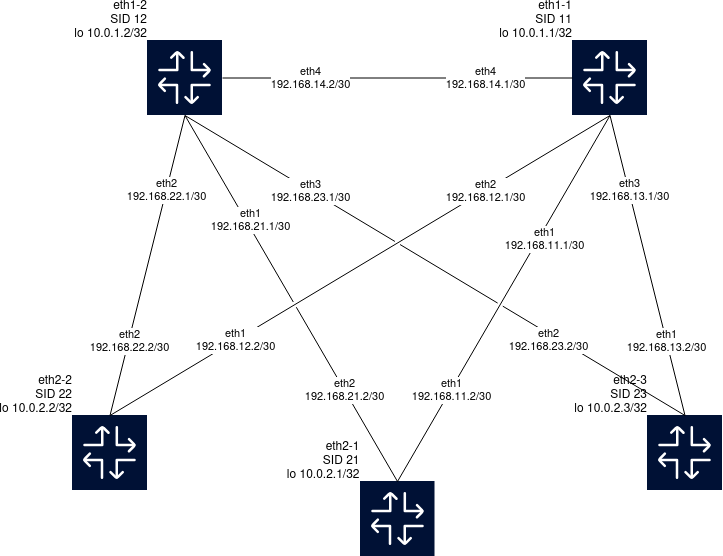

The diagram above was exported from draw.io. Its source (the exported page's mxGraphModel, read from the mxfile embedded in the PNG):
<mxGraphModel dx="1924" dy="1010" grid="0" gridSize="10" guides="1" tooltips="1" connect="1" arrows="1" fold="1" page="1" pageScale="1" pageWidth="500" pageHeight="375" background="#ffffff" math="0" shadow="0">
  <root>
    <mxCell id="0" />
    <mxCell id="1" parent="0" />
    <object label="eth1-1&#10;SID 11&#10;lo 10.0.1.1/32" id="None-test-eth1-1">
      <mxCell parent="1" style="shape=image;imageAlign=center;imageVerticalAlign=middle;labelPosition=left;align=right;verticalLabelPosition=top;spacingLeft=0;verticalAlign=bottom;spacingTop=0;spacing=0;editableCssRules=\.st[0-2]$;labelBackgroundColor=none;aspect=fixed;imageAspect=0;image=data:image/svg+xml,(base64 omitted: 3284 chars);" vertex="1">
        <mxGeometry height="75" width="75" x="425" as="geometry" />
      </mxCell>
    </object>
    <object label="eth1-2&#10;SID 12&#10;lo 10.0.1.2/32" id="None-test-eth1-2">
      <mxCell parent="1" style="shape=image;imageAlign=center;imageVerticalAlign=middle;labelPosition=left;align=right;verticalLabelPosition=top;spacingLeft=0;verticalAlign=bottom;spacingTop=0;spacing=0;editableCssRules=\.st[0-2]$;labelBackgroundColor=none;aspect=fixed;imageAspect=0;image=data:image/svg+xml,(base64 omitted: 3284 chars);" vertex="1">
        <mxGeometry height="75" width="75" as="geometry" />
      </mxCell>
    </object>
    <object label="eth2-1&#10;SID 21&#10;lo 10.0.2.1/32" id="None-test-eth2-1">
      <mxCell parent="1" style="shape=image;imageAlign=center;imageVerticalAlign=middle;labelPosition=left;align=right;verticalLabelPosition=top;spacingLeft=0;verticalAlign=bottom;spacingTop=0;spacing=0;editableCssRules=\.st[0-2]$;labelBackgroundColor=none;aspect=fixed;imageAspect=0;image=data:image/svg+xml,(base64 omitted: 3284 chars);" vertex="1">
        <mxGeometry height="75" width="75" x="212.5" y="441" as="geometry" />
      </mxCell>
    </object>
    <object label="eth2-2&#10;SID 22&#10;lo 10.0.2.2/32" id="None-test-eth2-2">
      <mxCell parent="1" style="shape=image;imageAlign=center;imageVerticalAlign=middle;labelPosition=left;align=right;verticalLabelPosition=top;spacingLeft=0;verticalAlign=bottom;spacingTop=0;spacing=0;editableCssRules=\.st[0-2]$;labelBackgroundColor=none;aspect=fixed;imageAspect=0;image=data:image/svg+xml,(base64 omitted: 3284 chars);" vertex="1">
        <mxGeometry height="75" width="75" x="-75" y="375" as="geometry" />
      </mxCell>
    </object>
    <object label="eth2-3&#10;SID 23&#10;lo 10.0.2.3/32" id="None-test-eth2-3">
      <mxCell parent="1" style="shape=image;imageAlign=center;imageVerticalAlign=middle;labelPosition=left;align=right;verticalLabelPosition=top;spacingLeft=0;verticalAlign=bottom;spacingTop=0;spacing=0;editableCssRules=\.st[0-2]$;labelBackgroundColor=none;aspect=fixed;imageAspect=0;image=data:image/svg+xml,(base64 omitted: 3284 chars);" vertex="1">
        <mxGeometry height="75" width="75" x="500" y="375" as="geometry" />
      </mxCell>
    </object>
    <object label="" src_label="eth1" trgt_label="eth1" source="None-test-eth1-1" target="None-test-eth2-1" id="link_id:link:None-test-eth1-1:eth1:None-test-eth2-1:eth1">
      <mxCell edge="1" parent="1" source="None-test-eth1-1" style="endArrow=none;jumpStyle=gap;entryY=0;exitY=1;entryX=0.5;exitX=0.5;" target="None-test-eth2-1">
        <mxGeometry relative="1" as="geometry" />
      </mxCell>
    </object>
    <mxCell id="link_id:link:None-test-eth1-1:eth1:None-test-eth2-1:eth1-src" connectable="0" parent="link_id:link:None-test-eth1-1:eth1:None-test-eth2-1:eth1" style="edgeLabel;html=1;align=center;verticalAlign=middle;resizable=0;points=[];;" value="eth1&lt;br&gt;&lt;div&gt;192.168.11.1/30&lt;/div&gt;" vertex="1">
      <mxGeometry relative="1" x="-0.5" as="geometry">
        <mxPoint x="-13" y="32" as="offset" />
      </mxGeometry>
    </mxCell>
    <mxCell id="link_id:link:None-test-eth1-1:eth1:None-test-eth2-1:eth1-trgt" connectable="0" parent="link_id:link:None-test-eth1-1:eth1:None-test-eth2-1:eth1" style="edgeLabel;html=1;align=center;verticalAlign=middle;resizable=0;points=[];;" value="eth1&lt;br&gt;192.168.11.2/30" vertex="1">
      <mxGeometry relative="-1" x="0.5" as="geometry">
        <mxPoint as="offset" />
      </mxGeometry>
    </mxCell>
    <object label="" src_label="eth2" trgt_label="eth1" source="None-test-eth1-1" target="None-test-eth2-2" id="link_id:link:None-test-eth1-1:eth2:None-test-eth2-2:eth1">
      <mxCell edge="1" parent="1" source="None-test-eth1-1" style="endArrow=none;jumpStyle=gap;entryY=0;exitY=1;entryX=0.5;exitX=0.5;" target="None-test-eth2-2">
        <mxGeometry relative="1" as="geometry" />
      </mxCell>
    </object>
    <mxCell id="link_id:link:None-test-eth1-1:eth2:None-test-eth2-2:eth1-src" connectable="0" parent="link_id:link:None-test-eth1-1:eth2:None-test-eth2-2:eth1" style="edgeLabel;html=1;align=center;verticalAlign=middle;resizable=0;points=[];;" value="eth2&lt;br&gt;&lt;div&gt;192.168.12.1/30&lt;/div&gt;" vertex="1">
      <mxGeometry relative="1" x="-0.5" as="geometry">
        <mxPoint as="offset" />
      </mxGeometry>
    </mxCell>
    <mxCell id="link_id:link:None-test-eth1-1:eth2:None-test-eth2-2:eth1-trgt" connectable="0" parent="link_id:link:None-test-eth1-1:eth2:None-test-eth2-2:eth1" style="edgeLabel;html=1;align=center;verticalAlign=middle;resizable=0;points=[];;" value="eth1&lt;br&gt;192.168.12.2/30" vertex="1">
      <mxGeometry relative="-1" x="0.5" as="geometry">
        <mxPoint as="offset" />
      </mxGeometry>
    </mxCell>
    <object label="" src_label="eth3" trgt_label="eth1" source="None-test-eth1-1" target="None-test-eth2-3" id="link_id:link:None-test-eth1-1:eth3:None-test-eth2-3:eth1">
      <mxCell edge="1" parent="1" source="None-test-eth1-1" style="endArrow=none;jumpStyle=gap;entryY=0;exitY=1;entryX=0.5;exitX=0.5;" target="None-test-eth2-3">
        <mxGeometry relative="1" as="geometry" />
      </mxCell>
    </object>
    <mxCell id="link_id:link:None-test-eth1-1:eth3:None-test-eth2-3:eth1-src" connectable="0" parent="link_id:link:None-test-eth1-1:eth3:None-test-eth2-3:eth1" style="edgeLabel;html=1;align=center;verticalAlign=middle;resizable=0;points=[];;" value="eth3&lt;br&gt;192.168.13.1/30" vertex="1">
      <mxGeometry relative="1" x="-0.5" as="geometry">
        <mxPoint as="offset" />
      </mxGeometry>
    </mxCell>
    <mxCell id="link_id:link:None-test-eth1-1:eth3:None-test-eth2-3:eth1-trgt" connectable="0" parent="link_id:link:None-test-eth1-1:eth3:None-test-eth2-3:eth1" style="edgeLabel;html=1;align=center;verticalAlign=middle;resizable=0;points=[];;" value="eth1&lt;br&gt;192.168.13.2/30" vertex="1">
      <mxGeometry relative="-1" x="0.5" as="geometry">
        <mxPoint as="offset" />
      </mxGeometry>
    </mxCell>
    <object label="" src_label="eth1" trgt_label="eth2" source="None-test-eth1-2" target="None-test-eth2-1" id="link_id:link:None-test-eth1-2:eth1:None-test-eth2-1:eth2">
      <mxCell edge="1" parent="1" source="None-test-eth1-2" style="endArrow=none;jumpStyle=gap;entryY=0;exitY=1;entryX=0.5;exitX=0.5;" target="None-test-eth2-1">
        <mxGeometry relative="1" as="geometry" />
      </mxCell>
    </object>
    <mxCell id="link_id:link:None-test-eth1-2:eth1:None-test-eth2-1:eth2-src" connectable="0" parent="link_id:link:None-test-eth1-2:eth1:None-test-eth2-1:eth2" style="edgeLabel;html=1;align=center;verticalAlign=middle;resizable=0;points=[];;" value="eth1&lt;br&gt;192.168.21.1/30" vertex="1">
      <mxGeometry relative="1" x="-0.5" as="geometry">
        <mxPoint x="12" y="13" as="offset" />
      </mxGeometry>
    </mxCell>
    <mxCell id="link_id:link:None-test-eth1-2:eth1:None-test-eth2-1:eth2-trgt" connectable="0" parent="link_id:link:None-test-eth1-2:eth1:None-test-eth2-1:eth2" style="edgeLabel;html=1;align=center;verticalAlign=middle;resizable=0;points=[];;" value="eth2&lt;br&gt;192.168.21.2/30" vertex="1">
      <mxGeometry relative="-1" x="0.5" as="geometry">
        <mxPoint as="offset" />
      </mxGeometry>
    </mxCell>
    <object label="" src_label="eth2" trgt_label="eth2" source="None-test-eth1-2" target="None-test-eth2-2" id="link_id:link:None-test-eth1-2:eth2:None-test-eth2-2:eth2">
      <mxCell edge="1" parent="1" source="None-test-eth1-2" style="endArrow=none;jumpStyle=gap;entryY=0;exitY=1;entryX=0.5;exitX=0.5;" target="None-test-eth2-2">
        <mxGeometry relative="1" as="geometry" />
      </mxCell>
    </object>
    <mxCell id="link_id:link:None-test-eth1-2:eth2:None-test-eth2-2:eth2-src" connectable="0" parent="link_id:link:None-test-eth1-2:eth2:None-test-eth2-2:eth2" style="edgeLabel;html=1;align=center;verticalAlign=middle;resizable=0;points=[];;" value="eth2&lt;br&gt;192.168.22.1/30" vertex="1">
      <mxGeometry relative="1" x="-0.5" as="geometry">
        <mxPoint as="offset" />
      </mxGeometry>
    </mxCell>
    <mxCell id="link_id:link:None-test-eth1-2:eth2:None-test-eth2-2:eth2-trgt" connectable="0" parent="link_id:link:None-test-eth1-2:eth2:None-test-eth2-2:eth2" style="edgeLabel;html=1;align=center;verticalAlign=middle;resizable=0;points=[];;" value="eth2&lt;br&gt;192.168.22.2/30" vertex="1">
      <mxGeometry relative="-1" x="0.5" as="geometry">
        <mxPoint as="offset" />
      </mxGeometry>
    </mxCell>
    <object label="" src_label="eth3" trgt_label="eth2" source="None-test-eth1-2" target="None-test-eth2-3" id="link_id:link:None-test-eth1-2:eth3:None-test-eth2-3:eth2">
      <mxCell edge="1" parent="1" source="None-test-eth1-2" style="endArrow=none;jumpStyle=gap;entryY=0;exitY=1;entryX=0.5;exitX=0.5;" target="None-test-eth2-3">
        <mxGeometry relative="1" as="geometry" />
      </mxCell>
    </object>
    <mxCell id="link_id:link:None-test-eth1-2:eth3:None-test-eth2-3:eth2-src" connectable="0" parent="link_id:link:None-test-eth1-2:eth3:None-test-eth2-3:eth2" style="edgeLabel;html=1;align=center;verticalAlign=middle;resizable=0;points=[];;" value="eth3&lt;br&gt;192.168.23.1/30" vertex="1">
      <mxGeometry relative="1" x="-0.5" as="geometry">
        <mxPoint as="offset" />
      </mxGeometry>
    </mxCell>
    <mxCell id="link_id:link:None-test-eth1-2:eth3:None-test-eth2-3:eth2-trgt" connectable="0" parent="link_id:link:None-test-eth1-2:eth3:None-test-eth2-3:eth2" style="edgeLabel;html=1;align=center;verticalAlign=middle;resizable=0;points=[];;" value="eth2&lt;br&gt;192.168.23.2/30" vertex="1">
      <mxGeometry relative="-1" x="0.5" as="geometry">
        <mxPoint x="-12" as="offset" />
      </mxGeometry>
    </mxCell>
    <object label="" src_label="eth2" trgt_label="eth1" source="None-test-eth1-1" target="None-test-eth2-2" id="YlhmrA9IpjpVjMgu3EJ5-1">
      <mxCell edge="1" parent="1" source="None-test-eth1-1" style="endArrow=none;jumpStyle=gap;entryY=0.5;exitY=0.5;entryX=1;exitX=0;entryDx=0;entryDy=0;exitDx=0;exitDy=0;" target="None-test-eth1-2">
        <mxGeometry relative="1" as="geometry">
          <mxPoint x="729" y="202" as="sourcePoint" />
          <mxPoint x="229" y="502" as="targetPoint" />
        </mxGeometry>
      </mxCell>
    </object>
    <mxCell id="YlhmrA9IpjpVjMgu3EJ5-2" connectable="0" parent="YlhmrA9IpjpVjMgu3EJ5-1" style="edgeLabel;html=1;align=center;verticalAlign=middle;resizable=0;points=[];;" value="eth4&lt;div&gt;192.168.14.1/30&lt;/div&gt;" vertex="1">
      <mxGeometry relative="1" x="-0.5" as="geometry">
        <mxPoint as="offset" />
      </mxGeometry>
    </mxCell>
    <mxCell id="YlhmrA9IpjpVjMgu3EJ5-3" connectable="0" parent="YlhmrA9IpjpVjMgu3EJ5-1" style="edgeLabel;html=1;align=center;verticalAlign=middle;resizable=0;points=[];;" value="eth4&lt;br&gt;192.168.14.2/30" vertex="1">
      <mxGeometry relative="-1" x="0.5" as="geometry">
        <mxPoint as="offset" />
      </mxGeometry>
    </mxCell>
  </root>
</mxGraphModel>